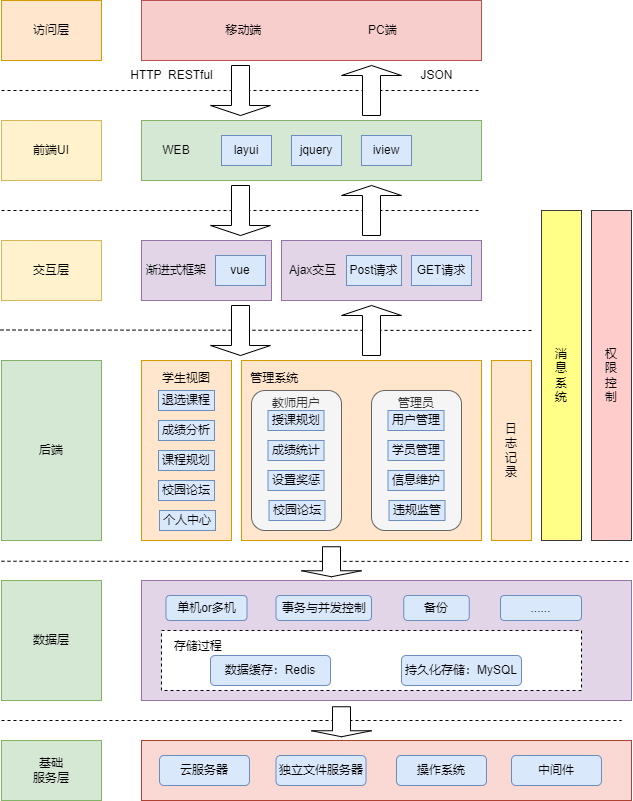

The diagram above was exported from draw.io. Its source (the exported page's mxGraphModel, read from the mxfile embedded in the PNG):
<mxGraphModel dx="880" dy="714" grid="1" gridSize="10" guides="1" tooltips="1" connect="1" arrows="1" fold="1" page="1" pageScale="1" pageWidth="827" pageHeight="1169" math="0" shadow="0">
  <root>
    <mxCell id="0" />
    <mxCell id="1" parent="0" />
    <mxCell id="LQUsbq-mejOlrzQHbPMl-97" value="" style="endArrow=none;dashed=1;html=1;rounded=0;fontSize=10;" edge="1" parent="1">
      <mxGeometry width="50" height="50" relative="1" as="geometry">
        <mxPoint x="200" y="800" as="sourcePoint" />
        <mxPoint x="820" y="800" as="targetPoint" />
      </mxGeometry>
    </mxCell>
    <mxCell id="LQUsbq-mejOlrzQHbPMl-93" value="" style="endArrow=none;dashed=1;html=1;rounded=0;fontSize=10;" edge="1" parent="1">
      <mxGeometry width="50" height="50" relative="1" as="geometry">
        <mxPoint x="200" y="640.75" as="sourcePoint" />
        <mxPoint x="830" y="641" as="targetPoint" />
      </mxGeometry>
    </mxCell>
    <mxCell id="LQUsbq-mejOlrzQHbPMl-92" value="" style="endArrow=none;dashed=1;html=1;rounded=0;fontSize=10;" edge="1" parent="1">
      <mxGeometry width="50" height="50" relative="1" as="geometry">
        <mxPoint x="199" y="409.5" as="sourcePoint" />
        <mxPoint x="730" y="410" as="targetPoint" />
      </mxGeometry>
    </mxCell>
    <mxCell id="LQUsbq-mejOlrzQHbPMl-91" value="" style="endArrow=none;dashed=1;html=1;rounded=0;fontSize=10;" edge="1" parent="1">
      <mxGeometry width="50" height="50" relative="1" as="geometry">
        <mxPoint x="200" y="290" as="sourcePoint" />
        <mxPoint x="680" y="290" as="targetPoint" />
      </mxGeometry>
    </mxCell>
    <mxCell id="LQUsbq-mejOlrzQHbPMl-90" value="" style="endArrow=none;dashed=1;html=1;rounded=0;fontSize=10;" edge="1" parent="1">
      <mxGeometry width="50" height="50" relative="1" as="geometry">
        <mxPoint x="200" y="170" as="sourcePoint" />
        <mxPoint x="680" y="170" as="targetPoint" />
      </mxGeometry>
    </mxCell>
    <mxCell id="LQUsbq-mejOlrzQHbPMl-3" value="" style="shape=singleArrow;direction=south;whiteSpace=wrap;html=1;" vertex="1" parent="1">
      <mxGeometry x="409" y="145" width="60" height="50" as="geometry" />
    </mxCell>
    <mxCell id="LQUsbq-mejOlrzQHbPMl-1" value="访问层" style="rounded=0;whiteSpace=wrap;html=1;fillColor=#ffe6cc;strokeColor=#d79b00;" vertex="1" parent="1">
      <mxGeometry x="200" y="80" width="100" height="60" as="geometry" />
    </mxCell>
    <mxCell id="LQUsbq-mejOlrzQHbPMl-2" value="移动端&amp;nbsp; &amp;nbsp; &amp;nbsp; &amp;nbsp; &amp;nbsp; &amp;nbsp; &amp;nbsp; &amp;nbsp; &amp;nbsp; &amp;nbsp; &amp;nbsp; &amp;nbsp; &amp;nbsp; &amp;nbsp; &amp;nbsp; &amp;nbsp; PC端" style="rounded=0;whiteSpace=wrap;html=1;fillColor=#f8cecc;strokeColor=#b85450;" vertex="1" parent="1">
      <mxGeometry x="340" y="80" width="340" height="60" as="geometry" />
    </mxCell>
    <mxCell id="LQUsbq-mejOlrzQHbPMl-6" value="HTTP&amp;nbsp; RESTful" style="text;html=1;align=center;verticalAlign=middle;resizable=0;points=[];autosize=1;strokeColor=none;fillColor=none;" vertex="1" parent="1">
      <mxGeometry x="320" y="145" width="100" height="20" as="geometry" />
    </mxCell>
    <mxCell id="LQUsbq-mejOlrzQHbPMl-7" value="前端UI" style="rounded=0;whiteSpace=wrap;html=1;fillColor=#fff2cc;strokeColor=#d6b656;" vertex="1" parent="1">
      <mxGeometry x="200" y="200" width="100" height="60" as="geometry" />
    </mxCell>
    <mxCell id="LQUsbq-mejOlrzQHbPMl-8" value="WEB&amp;nbsp; &amp;nbsp; &amp;nbsp; &amp;nbsp; &amp;nbsp; &amp;nbsp; &amp;nbsp; &amp;nbsp; &amp;nbsp; &amp;nbsp; &amp;nbsp; &amp;nbsp; &amp;nbsp; &amp;nbsp; &amp;nbsp; &amp;nbsp; &amp;nbsp; &amp;nbsp; &amp;nbsp; &amp;nbsp; &amp;nbsp; &amp;nbsp; &amp;nbsp; &amp;nbsp; &amp;nbsp; &amp;nbsp; &amp;nbsp; &amp;nbsp; &amp;nbsp; &amp;nbsp; &amp;nbsp; &amp;nbsp; &amp;nbsp; &amp;nbsp; &amp;nbsp; &amp;nbsp; &amp;nbsp; &amp;nbsp; &amp;nbsp; &amp;nbsp; &amp;nbsp;" style="rounded=0;whiteSpace=wrap;html=1;fillColor=#d5e8d4;strokeColor=#82b366;" vertex="1" parent="1">
      <mxGeometry x="340" y="200" width="340" height="60" as="geometry" />
    </mxCell>
    <mxCell id="LQUsbq-mejOlrzQHbPMl-9" value="layui" style="rounded=0;whiteSpace=wrap;html=1;fillColor=#dae8fc;strokeColor=#6c8ebf;" vertex="1" parent="1">
      <mxGeometry x="420" y="215" width="50" height="30" as="geometry" />
    </mxCell>
    <mxCell id="LQUsbq-mejOlrzQHbPMl-10" value="jquery" style="rounded=0;whiteSpace=wrap;html=1;fillColor=#dae8fc;strokeColor=#6c8ebf;" vertex="1" parent="1">
      <mxGeometry x="490" y="215" width="50" height="30" as="geometry" />
    </mxCell>
    <mxCell id="LQUsbq-mejOlrzQHbPMl-11" value="iview" style="rounded=0;whiteSpace=wrap;html=1;fillColor=#dae8fc;strokeColor=#6c8ebf;" vertex="1" parent="1">
      <mxGeometry x="560" y="215" width="50" height="30" as="geometry" />
    </mxCell>
    <mxCell id="LQUsbq-mejOlrzQHbPMl-13" value="" style="shape=singleArrow;direction=north;whiteSpace=wrap;html=1;" vertex="1" parent="1">
      <mxGeometry x="540" y="265" width="60" height="50" as="geometry" />
    </mxCell>
    <mxCell id="LQUsbq-mejOlrzQHbPMl-14" value="交互层" style="rounded=0;whiteSpace=wrap;html=1;fillColor=#fff2cc;strokeColor=#d6b656;" vertex="1" parent="1">
      <mxGeometry x="200" y="320" width="100" height="60" as="geometry" />
    </mxCell>
    <mxCell id="LQUsbq-mejOlrzQHbPMl-17" value="渐进式框架&amp;nbsp; &amp;nbsp; &amp;nbsp; &amp;nbsp; &amp;nbsp; &amp;nbsp; &amp;nbsp; &amp;nbsp; &amp;nbsp;&amp;nbsp;" style="rounded=0;whiteSpace=wrap;html=1;fillColor=#e1d5e7;strokeColor=#9673a6;" vertex="1" parent="1">
      <mxGeometry x="340" y="320" width="130" height="60" as="geometry" />
    </mxCell>
    <mxCell id="LQUsbq-mejOlrzQHbPMl-18" value="vue" style="rounded=0;whiteSpace=wrap;html=1;fillColor=#dae8fc;strokeColor=#6c8ebf;" vertex="1" parent="1">
      <mxGeometry x="414" y="335" width="50" height="30" as="geometry" />
    </mxCell>
    <mxCell id="LQUsbq-mejOlrzQHbPMl-19" value="Ajax交互&amp;nbsp; &amp;nbsp; &amp;nbsp; &amp;nbsp; &amp;nbsp; &amp;nbsp; &amp;nbsp; &amp;nbsp; &amp;nbsp; &amp;nbsp; &amp;nbsp; &amp;nbsp; &amp;nbsp; &amp;nbsp; &amp;nbsp; &amp;nbsp; &amp;nbsp; &amp;nbsp; &amp;nbsp; &amp;nbsp; &amp;nbsp;" style="rounded=0;whiteSpace=wrap;html=1;fillColor=#e1d5e7;strokeColor=#9673a6;" vertex="1" parent="1">
      <mxGeometry x="480" y="320" width="200" height="60" as="geometry" />
    </mxCell>
    <mxCell id="LQUsbq-mejOlrzQHbPMl-21" value="后端" style="rounded=0;whiteSpace=wrap;html=1;fillColor=#d5e8d4;strokeColor=#82b366;" vertex="1" parent="1">
      <mxGeometry x="200" y="440" width="100" height="180" as="geometry" />
    </mxCell>
    <mxCell id="LQUsbq-mejOlrzQHbPMl-23" value="" style="shape=singleArrow;direction=north;whiteSpace=wrap;html=1;" vertex="1" parent="1">
      <mxGeometry x="540" y="385" width="60" height="50" as="geometry" />
    </mxCell>
    <mxCell id="LQUsbq-mejOlrzQHbPMl-5" value="JSON" style="text;html=1;align=center;verticalAlign=middle;resizable=0;points=[];autosize=1;strokeColor=none;fillColor=none;" vertex="1" parent="1">
      <mxGeometry x="610" y="145" width="50" height="20" as="geometry" />
    </mxCell>
    <mxCell id="LQUsbq-mejOlrzQHbPMl-28" value="学生视图&lt;br&gt;&lt;br&gt;&lt;br&gt;&lt;br&gt;&lt;br&gt;&lt;br&gt;&lt;br&gt;&lt;br&gt;&lt;br&gt;&lt;br&gt;&lt;br&gt;" style="rounded=0;whiteSpace=wrap;html=1;fillColor=#ffe6cc;strokeColor=#d79b00;" vertex="1" parent="1">
      <mxGeometry x="340" y="440" width="90" height="180" as="geometry" />
    </mxCell>
    <mxCell id="LQUsbq-mejOlrzQHbPMl-29" value="管理系统&amp;nbsp; &amp;nbsp; &amp;nbsp; &amp;nbsp; &amp;nbsp; &amp;nbsp; &amp;nbsp; &amp;nbsp; &amp;nbsp; &amp;nbsp; &amp;nbsp; &amp;nbsp; &amp;nbsp; &amp;nbsp; &amp;nbsp; &amp;nbsp; &amp;nbsp; &amp;nbsp; &amp;nbsp; &amp;nbsp; &amp;nbsp; &amp;nbsp; &amp;nbsp; &amp;nbsp; &amp;nbsp; &amp;nbsp;&amp;nbsp;&lt;br&gt;&lt;br&gt;&lt;br&gt;&lt;br&gt;&lt;br&gt;&lt;br&gt;&lt;br&gt;&lt;br&gt;&lt;br&gt;&lt;br&gt;&lt;br&gt;" style="rounded=0;whiteSpace=wrap;html=1;fillColor=#ffe6cc;strokeColor=#d79b00;" vertex="1" parent="1">
      <mxGeometry x="440" y="440" width="240" height="180" as="geometry" />
    </mxCell>
    <mxCell id="LQUsbq-mejOlrzQHbPMl-30" value="退选课程" style="rounded=0;whiteSpace=wrap;html=1;fillColor=#dae8fc;strokeColor=#6c8ebf;" vertex="1" parent="1">
      <mxGeometry x="357" y="470" width="56" height="20" as="geometry" />
    </mxCell>
    <mxCell id="LQUsbq-mejOlrzQHbPMl-31" value="成绩分析" style="rounded=0;whiteSpace=wrap;html=1;fillColor=#dae8fc;strokeColor=#6c8ebf;" vertex="1" parent="1">
      <mxGeometry x="357" y="500" width="56" height="20" as="geometry" />
    </mxCell>
    <mxCell id="LQUsbq-mejOlrzQHbPMl-32" value="个人中心" style="rounded=0;whiteSpace=wrap;html=1;fillColor=#dae8fc;strokeColor=#6c8ebf;" vertex="1" parent="1">
      <mxGeometry x="358" y="590" width="56" height="20" as="geometry" />
    </mxCell>
    <mxCell id="LQUsbq-mejOlrzQHbPMl-33" value="校园论坛" style="rounded=0;whiteSpace=wrap;html=1;fillColor=#dae8fc;strokeColor=#6c8ebf;" vertex="1" parent="1">
      <mxGeometry x="357" y="560" width="56" height="20" as="geometry" />
    </mxCell>
    <mxCell id="LQUsbq-mejOlrzQHbPMl-34" value="课程规划" style="rounded=0;whiteSpace=wrap;html=1;fillColor=#dae8fc;strokeColor=#6c8ebf;" vertex="1" parent="1">
      <mxGeometry x="357" y="530" width="56" height="20" as="geometry" />
    </mxCell>
    <mxCell id="LQUsbq-mejOlrzQHbPMl-36" value="教师用户&lt;br&gt;&lt;br&gt;&lt;br&gt;&lt;br&gt;&lt;br&gt;&lt;br&gt;&lt;br&gt;&lt;br&gt;&lt;br&gt;" style="rounded=1;whiteSpace=wrap;html=1;fillColor=#f5f5f5;fontColor=#333333;strokeColor=#666666;" vertex="1" parent="1">
      <mxGeometry x="450" y="470" width="90" height="140" as="geometry" />
    </mxCell>
    <mxCell id="LQUsbq-mejOlrzQHbPMl-37" value="管理员&lt;br&gt;&lt;br&gt;&lt;br&gt;&lt;br&gt;&lt;br&gt;&lt;br&gt;&lt;br&gt;&lt;br&gt;&lt;br&gt;" style="rounded=1;whiteSpace=wrap;html=1;fillColor=#f5f5f5;fontColor=#333333;strokeColor=#666666;" vertex="1" parent="1">
      <mxGeometry x="570" y="470" width="90" height="140" as="geometry" />
    </mxCell>
    <mxCell id="LQUsbq-mejOlrzQHbPMl-40" value="授课规划" style="rounded=0;whiteSpace=wrap;html=1;fillColor=#dae8fc;strokeColor=#6c8ebf;" vertex="1" parent="1">
      <mxGeometry x="466.5" y="490" width="56" height="20" as="geometry" />
    </mxCell>
    <mxCell id="LQUsbq-mejOlrzQHbPMl-41" value="校园论坛" style="rounded=0;whiteSpace=wrap;html=1;fillColor=#dae8fc;strokeColor=#6c8ebf;" vertex="1" parent="1">
      <mxGeometry x="467.5" y="580" width="56" height="20" as="geometry" />
    </mxCell>
    <mxCell id="LQUsbq-mejOlrzQHbPMl-42" value="设置奖惩" style="rounded=0;whiteSpace=wrap;html=1;fillColor=#dae8fc;strokeColor=#6c8ebf;" vertex="1" parent="1">
      <mxGeometry x="466.5" y="550" width="56" height="20" as="geometry" />
    </mxCell>
    <mxCell id="LQUsbq-mejOlrzQHbPMl-48" value="成绩统计" style="rounded=0;whiteSpace=wrap;html=1;fillColor=#dae8fc;strokeColor=#6c8ebf;" vertex="1" parent="1">
      <mxGeometry x="466.5" y="520" width="56" height="20" as="geometry" />
    </mxCell>
    <mxCell id="LQUsbq-mejOlrzQHbPMl-49" value="用户管理" style="rounded=0;whiteSpace=wrap;html=1;fillColor=#dae8fc;strokeColor=#6c8ebf;" vertex="1" parent="1">
      <mxGeometry x="586.5" y="490" width="56" height="20" as="geometry" />
    </mxCell>
    <mxCell id="LQUsbq-mejOlrzQHbPMl-50" value="违规监管" style="rounded=0;whiteSpace=wrap;html=1;fillColor=#dae8fc;strokeColor=#6c8ebf;" vertex="1" parent="1">
      <mxGeometry x="587.5" y="580" width="56" height="20" as="geometry" />
    </mxCell>
    <mxCell id="LQUsbq-mejOlrzQHbPMl-51" value="信息维护" style="rounded=0;whiteSpace=wrap;html=1;fillColor=#dae8fc;strokeColor=#6c8ebf;" vertex="1" parent="1">
      <mxGeometry x="586.5" y="550" width="56" height="20" as="geometry" />
    </mxCell>
    <mxCell id="LQUsbq-mejOlrzQHbPMl-52" value="学员管理" style="rounded=0;whiteSpace=wrap;html=1;fillColor=#dae8fc;strokeColor=#6c8ebf;" vertex="1" parent="1">
      <mxGeometry x="586.5" y="520" width="56" height="20" as="geometry" />
    </mxCell>
    <mxCell id="LQUsbq-mejOlrzQHbPMl-53" value="日&lt;br&gt;志&lt;br&gt;记&lt;br&gt;录" style="rounded=0;whiteSpace=wrap;html=1;fontSize=10;fillColor=#ffe6cc;strokeColor=#d79b00;" vertex="1" parent="1">
      <mxGeometry x="690" y="440" width="40" height="180" as="geometry" />
    </mxCell>
    <mxCell id="LQUsbq-mejOlrzQHbPMl-54" value="消&lt;br&gt;息&lt;br&gt;系&lt;br&gt;统" style="rounded=0;whiteSpace=wrap;html=1;fontSize=10;fillColor=#ffff88;strokeColor=#36393d;" vertex="1" parent="1">
      <mxGeometry x="740" y="290" width="40" height="330" as="geometry" />
    </mxCell>
    <mxCell id="LQUsbq-mejOlrzQHbPMl-55" value="权&lt;br&gt;限&lt;br&gt;控&lt;br&gt;制" style="rounded=0;whiteSpace=wrap;html=1;fontSize=10;fillColor=#ffcccc;strokeColor=#36393d;" vertex="1" parent="1">
      <mxGeometry x="790" y="290" width="40" height="330" as="geometry" />
    </mxCell>
    <mxCell id="LQUsbq-mejOlrzQHbPMl-59" value="数据层" style="rounded=0;whiteSpace=wrap;html=1;fontSize=10;fillColor=#d5e8d4;strokeColor=#82b366;" vertex="1" parent="1">
      <mxGeometry x="200" y="660" width="100" height="120" as="geometry" />
    </mxCell>
    <mxCell id="LQUsbq-mejOlrzQHbPMl-4" value="" style="shape=singleArrow;direction=north;whiteSpace=wrap;html=1;" vertex="1" parent="1">
      <mxGeometry x="540" y="145" width="60" height="50" as="geometry" />
    </mxCell>
    <mxCell id="LQUsbq-mejOlrzQHbPMl-61" value="" style="shape=singleArrow;direction=south;whiteSpace=wrap;html=1;" vertex="1" parent="1">
      <mxGeometry x="409" y="265" width="60" height="50" as="geometry" />
    </mxCell>
    <mxCell id="LQUsbq-mejOlrzQHbPMl-22" value="" style="shape=singleArrow;direction=south;whiteSpace=wrap;html=1;" vertex="1" parent="1">
      <mxGeometry x="409" y="385" width="60" height="50" as="geometry" />
    </mxCell>
    <mxCell id="LQUsbq-mejOlrzQHbPMl-66" value="Post请求" style="rounded=0;whiteSpace=wrap;html=1;fillColor=#dae8fc;strokeColor=#6c8ebf;" vertex="1" parent="1">
      <mxGeometry x="545" y="335" width="55" height="30" as="geometry" />
    </mxCell>
    <mxCell id="LQUsbq-mejOlrzQHbPMl-67" value="GET请求" style="rounded=0;whiteSpace=wrap;html=1;fillColor=#dae8fc;strokeColor=#6c8ebf;" vertex="1" parent="1">
      <mxGeometry x="610" y="335" width="60" height="30" as="geometry" />
    </mxCell>
    <mxCell id="LQUsbq-mejOlrzQHbPMl-68" value="" style="rounded=0;whiteSpace=wrap;html=1;fontSize=10;fillColor=#e1d5e7;strokeColor=#9673a6;" vertex="1" parent="1">
      <mxGeometry x="340" y="660" width="490" height="120" as="geometry" />
    </mxCell>
    <mxCell id="LQUsbq-mejOlrzQHbPMl-70" value="单机or多机" style="rounded=1;whiteSpace=wrap;html=1;fontSize=10;fillColor=#dae8fc;strokeColor=#6c8ebf;" vertex="1" parent="1">
      <mxGeometry x="364.5" y="675" width="81" height="25" as="geometry" />
    </mxCell>
    <mxCell id="LQUsbq-mejOlrzQHbPMl-71" value="事务与并发控制" style="rounded=1;whiteSpace=wrap;html=1;fontSize=10;fillColor=#dae8fc;strokeColor=#6c8ebf;" vertex="1" parent="1">
      <mxGeometry x="474.5" y="675" width="95.5" height="25" as="geometry" />
    </mxCell>
    <mxCell id="LQUsbq-mejOlrzQHbPMl-73" value="备份" style="rounded=1;whiteSpace=wrap;html=1;fontSize=10;fillColor=#dae8fc;strokeColor=#6c8ebf;" vertex="1" parent="1">
      <mxGeometry x="602.25" y="675" width="65.5" height="25" as="geometry" />
    </mxCell>
    <mxCell id="LQUsbq-mejOlrzQHbPMl-74" value="......" style="rounded=1;whiteSpace=wrap;html=1;fontSize=10;fillColor=#dae8fc;strokeColor=#6c8ebf;" vertex="1" parent="1">
      <mxGeometry x="699" y="675" width="81" height="25" as="geometry" />
    </mxCell>
    <mxCell id="LQUsbq-mejOlrzQHbPMl-77" value="存储过程&amp;nbsp; &amp;nbsp; &amp;nbsp; &amp;nbsp; &amp;nbsp; &amp;nbsp; &amp;nbsp; &amp;nbsp; &amp;nbsp; &amp;nbsp; &amp;nbsp; &amp;nbsp; &amp;nbsp; &amp;nbsp; &amp;nbsp; &amp;nbsp; &amp;nbsp; &amp;nbsp; &amp;nbsp; &amp;nbsp; &amp;nbsp; &amp;nbsp; &amp;nbsp; &amp;nbsp; &amp;nbsp; &amp;nbsp; &amp;nbsp; &amp;nbsp; &amp;nbsp; &amp;nbsp; &amp;nbsp; &amp;nbsp; &amp;nbsp; &amp;nbsp; &amp;nbsp; &amp;nbsp; &amp;nbsp; &amp;nbsp; &amp;nbsp; &amp;nbsp; &amp;nbsp; &amp;nbsp; &amp;nbsp; &amp;nbsp; &amp;nbsp; &amp;nbsp; &amp;nbsp; &amp;nbsp; &amp;nbsp; &amp;nbsp; &amp;nbsp; &amp;nbsp;&amp;nbsp;&lt;br&gt;&lt;br&gt;&lt;br&gt;" style="rounded=0;whiteSpace=wrap;html=1;fontSize=10;dashed=1;" vertex="1" parent="1">
      <mxGeometry x="360" y="710" width="420" height="60" as="geometry" />
    </mxCell>
    <mxCell id="LQUsbq-mejOlrzQHbPMl-78" value="数据缓存：Redis" style="rounded=1;whiteSpace=wrap;html=1;fontSize=10;fillColor=#dae8fc;strokeColor=#6c8ebf;" vertex="1" parent="1">
      <mxGeometry x="409" y="735" width="120" height="30" as="geometry" />
    </mxCell>
    <mxCell id="LQUsbq-mejOlrzQHbPMl-80" value="持久化存储：MySQL" style="rounded=1;whiteSpace=wrap;html=1;fontSize=10;fillColor=#dae8fc;strokeColor=#6c8ebf;" vertex="1" parent="1">
      <mxGeometry x="600" y="735" width="120" height="30" as="geometry" />
    </mxCell>
    <mxCell id="LQUsbq-mejOlrzQHbPMl-81" value="基础&lt;br&gt;服务层" style="rounded=0;whiteSpace=wrap;html=1;fontSize=10;fillColor=#d5e8d4;strokeColor=#82b366;" vertex="1" parent="1">
      <mxGeometry x="200" y="820" width="100" height="60" as="geometry" />
    </mxCell>
    <mxCell id="LQUsbq-mejOlrzQHbPMl-82" value="" style="rounded=0;whiteSpace=wrap;html=1;fontSize=10;fillColor=#fad9d5;strokeColor=#ae4132;" vertex="1" parent="1">
      <mxGeometry x="340" y="820" width="490" height="60" as="geometry" />
    </mxCell>
    <mxCell id="LQUsbq-mejOlrzQHbPMl-83" value="云服务器" style="rounded=1;whiteSpace=wrap;html=1;fontSize=10;fillColor=#dae8fc;strokeColor=#6c8ebf;" vertex="1" parent="1">
      <mxGeometry x="358" y="835" width="90" height="30" as="geometry" />
    </mxCell>
    <mxCell id="LQUsbq-mejOlrzQHbPMl-84" value="独立文件服务器" style="rounded=1;whiteSpace=wrap;html=1;fontSize=10;fillColor=#dae8fc;strokeColor=#6c8ebf;" vertex="1" parent="1">
      <mxGeometry x="474.5" y="835" width="90" height="30" as="geometry" />
    </mxCell>
    <mxCell id="LQUsbq-mejOlrzQHbPMl-86" value="操作系统" style="rounded=1;whiteSpace=wrap;html=1;fontSize=10;fillColor=#dae8fc;strokeColor=#6c8ebf;" vertex="1" parent="1">
      <mxGeometry x="595" y="835" width="90" height="30" as="geometry" />
    </mxCell>
    <mxCell id="LQUsbq-mejOlrzQHbPMl-87" value="中间件" style="rounded=1;whiteSpace=wrap;html=1;fontSize=10;fillColor=#dae8fc;strokeColor=#6c8ebf;" vertex="1" parent="1">
      <mxGeometry x="710" y="835" width="90" height="30" as="geometry" />
    </mxCell>
    <mxCell id="LQUsbq-mejOlrzQHbPMl-57" value="" style="shape=singleArrow;direction=south;whiteSpace=wrap;html=1;fontSize=10;" vertex="1" parent="1">
      <mxGeometry x="500" y="626.25" width="60" height="30" as="geometry" />
    </mxCell>
    <mxCell id="LQUsbq-mejOlrzQHbPMl-94" value="" style="shape=singleArrow;direction=south;whiteSpace=wrap;html=1;fontSize=10;" vertex="1" parent="1">
      <mxGeometry x="510" y="786.25" width="60" height="30" as="geometry" />
    </mxCell>
  </root>
</mxGraphModel>